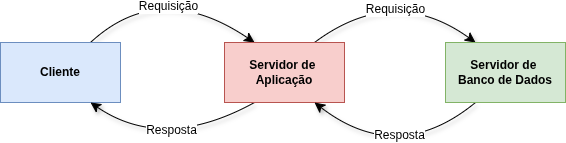

The diagram above was exported from draw.io. Its source (the exported page's mxGraphModel, read from the mxfile embedded in the PNG):
<mxGraphModel dx="1326" dy="403" grid="0" gridSize="10" guides="1" tooltips="1" connect="1" arrows="1" fold="1" page="0" pageScale="1" pageWidth="827" pageHeight="1169" math="0" shadow="0">
  <root>
    <mxCell id="0" />
    <mxCell id="1" parent="0" />
    <mxCell id="MUQSfq3RAEYYscYVzWz8-4" style="edgeStyle=none;curved=1;rounded=0;orthogonalLoop=1;jettySize=auto;html=1;exitX=0.75;exitY=0;exitDx=0;exitDy=0;entryX=0.25;entryY=0;entryDx=0;entryDy=0;fontSize=12;startSize=8;endSize=8;fontStyle=1;shadow=1;" edge="1" parent="1" source="MUQSfq3RAEYYscYVzWz8-1" target="MUQSfq3RAEYYscYVzWz8-2">
      <mxGeometry relative="1" as="geometry">
        <Array as="points">
          <mxPoint x="81" y="58" />
        </Array>
      </mxGeometry>
    </mxCell>
    <mxCell id="MUQSfq3RAEYYscYVzWz8-8" value="Requisição" style="edgeLabel;html=1;align=center;verticalAlign=middle;resizable=0;points=[];fontSize=12;spacingBottom=0;" vertex="1" connectable="0" parent="MUQSfq3RAEYYscYVzWz8-4">
      <mxGeometry x="-0.2565" y="-16" relative="1" as="geometry">
        <mxPoint x="10" y="5" as="offset" />
      </mxGeometry>
    </mxCell>
    <mxCell id="MUQSfq3RAEYYscYVzWz8-1" value="&lt;b&gt;Cliente&lt;/b&gt;" style="rounded=0;whiteSpace=wrap;html=1;fillColor=#dae8fc;strokeColor=#6c8ebf;fillStyle=auto;" vertex="1" parent="1">
      <mxGeometry x="-78" y="122" width="120" height="60" as="geometry" />
    </mxCell>
    <mxCell id="MUQSfq3RAEYYscYVzWz8-5" style="edgeStyle=none;curved=1;rounded=0;orthogonalLoop=1;jettySize=auto;html=1;exitX=0.75;exitY=0;exitDx=0;exitDy=0;entryX=0.25;entryY=0;entryDx=0;entryDy=0;fontSize=12;startSize=8;endSize=8;shadow=1;" edge="1" parent="1" source="MUQSfq3RAEYYscYVzWz8-2" target="MUQSfq3RAEYYscYVzWz8-3">
      <mxGeometry relative="1" as="geometry">
        <Array as="points">
          <mxPoint x="315" y="63" />
        </Array>
      </mxGeometry>
    </mxCell>
    <mxCell id="MUQSfq3RAEYYscYVzWz8-10" value="Requisição" style="edgeLabel;html=1;align=center;verticalAlign=middle;resizable=0;points=[];fontSize=12;" vertex="1" connectable="0" parent="MUQSfq3RAEYYscYVzWz8-5">
      <mxGeometry x="0.1527" y="-20" relative="1" as="geometry">
        <mxPoint as="offset" />
      </mxGeometry>
    </mxCell>
    <mxCell id="MUQSfq3RAEYYscYVzWz8-7" style="edgeStyle=none;curved=1;rounded=0;orthogonalLoop=1;jettySize=auto;html=1;exitX=0.25;exitY=1;exitDx=0;exitDy=0;entryX=0.75;entryY=1;entryDx=0;entryDy=0;fontSize=12;startSize=8;endSize=8;shadow=1;" edge="1" parent="1" source="MUQSfq3RAEYYscYVzWz8-2" target="MUQSfq3RAEYYscYVzWz8-1">
      <mxGeometry relative="1" as="geometry">
        <Array as="points">
          <mxPoint x="85" y="232" />
        </Array>
      </mxGeometry>
    </mxCell>
    <mxCell id="MUQSfq3RAEYYscYVzWz8-12" value="Resposta" style="edgeLabel;html=1;align=center;verticalAlign=middle;resizable=0;points=[];fontSize=12;" vertex="1" connectable="0" parent="MUQSfq3RAEYYscYVzWz8-7">
      <mxGeometry x="0.0887" y="-19" relative="1" as="geometry">
        <mxPoint x="-2" y="-6" as="offset" />
      </mxGeometry>
    </mxCell>
    <mxCell id="MUQSfq3RAEYYscYVzWz8-2" value="&lt;b&gt;Servidor de&amp;nbsp;&lt;/b&gt;&lt;div&gt;&lt;b&gt;Aplicação&lt;/b&gt;&lt;/div&gt;" style="rounded=0;whiteSpace=wrap;html=1;fillColor=#f8cecc;strokeColor=#b85450;" vertex="1" parent="1">
      <mxGeometry x="146" y="122" width="120" height="60" as="geometry" />
    </mxCell>
    <mxCell id="MUQSfq3RAEYYscYVzWz8-6" style="edgeStyle=none;curved=1;rounded=0;orthogonalLoop=1;jettySize=auto;html=1;exitX=0.25;exitY=1;exitDx=0;exitDy=0;entryX=0.75;entryY=1;entryDx=0;entryDy=0;fontSize=12;startSize=8;endSize=8;shadow=1;" edge="1" parent="1" source="MUQSfq3RAEYYscYVzWz8-3" target="MUQSfq3RAEYYscYVzWz8-2">
      <mxGeometry relative="1" as="geometry">
        <Array as="points">
          <mxPoint x="319" y="246" />
        </Array>
      </mxGeometry>
    </mxCell>
    <mxCell id="MUQSfq3RAEYYscYVzWz8-11" value="Resposta" style="edgeLabel;html=1;align=center;verticalAlign=middle;resizable=0;points=[];fontSize=12;" vertex="1" connectable="0" parent="MUQSfq3RAEYYscYVzWz8-6">
      <mxGeometry x="0.1751" y="-21" relative="1" as="geometry">
        <mxPoint x="5" y="-3" as="offset" />
      </mxGeometry>
    </mxCell>
    <mxCell id="MUQSfq3RAEYYscYVzWz8-3" value="&lt;b&gt;Servidor de&amp;nbsp;&lt;/b&gt;&lt;div&gt;&lt;b&gt;Banco de Dados&lt;/b&gt;&lt;/div&gt;" style="rounded=0;whiteSpace=wrap;html=1;fillColor=#d5e8d4;strokeColor=#82b366;" vertex="1" parent="1">
      <mxGeometry x="367" y="122" width="120" height="60" as="geometry" />
    </mxCell>
  </root>
</mxGraphModel>